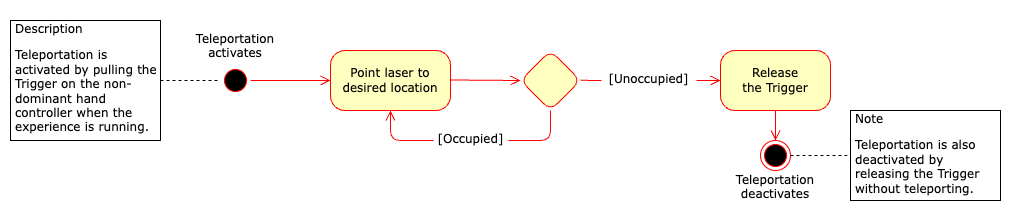

The diagram above was exported from draw.io. Its source (the exported page's mxGraphModel, read from the mxfile embedded in the PNG):
<mxGraphModel dx="954" dy="640" grid="1" gridSize="10" guides="1" tooltips="1" connect="1" arrows="1" fold="1" page="1" pageScale="1" pageWidth="1100" pageHeight="850" background="none" math="0" shadow="0">
  <root>
    <mxCell id="0" />
    <mxCell id="1" parent="0" />
    <mxCell id="382b91b5511bd0f7-1" value="" style="ellipse;html=1;shape=startState;fillColor=#000000;strokeColor=#ff0000;rounded=1;shadow=0;comic=0;labelBackgroundColor=none;fontFamily=Verdana;fontSize=12;fontColor=#000000;align=center;direction=south;" parent="1" vertex="1">
      <mxGeometry x="250" y="85" width="30" height="30" as="geometry" />
    </mxCell>
    <mxCell id="382b91b5511bd0f7-6" value="&lt;p&gt;Point laser to desired location&lt;/p&gt;" style="rounded=1;whiteSpace=wrap;html=1;arcSize=24;fillColor=#ffffc0;strokeColor=#ff0000;shadow=0;comic=0;labelBackgroundColor=none;fontFamily=Verdana;fontSize=12;fontColor=#000000;align=center;verticalAlign=middle;" parent="1" vertex="1">
      <mxGeometry x="360" y="70" width="120" height="60" as="geometry" />
    </mxCell>
    <mxCell id="2a3bc250acf0617d-9" style="edgeStyle=orthogonalEdgeStyle;html=1;labelBackgroundColor=none;endArrow=open;endSize=8;strokeColor=#ff0000;fontFamily=Verdana;fontSize=12;align=left;rounded=1;entryX=0;entryY=0.5;entryDx=0;entryDy=0;" parent="1" source="382b91b5511bd0f7-1" target="382b91b5511bd0f7-6" edge="1">
      <mxGeometry relative="1" as="geometry">
        <mxPoint x="350" y="100" as="targetPoint" />
      </mxGeometry>
    </mxCell>
    <mxCell id="N75LWujgt-FSiMl2xBQa-4" value="&lt;p&gt;&lt;font style=&quot;font-size: 12px;&quot;&gt;Description&lt;/font&gt;&lt;/p&gt;&lt;p&gt;&lt;font&gt;Teleportation is activated by pulling the Trigger on the non-dominant hand controller when the experience is running.&lt;/font&gt;&lt;/p&gt;" style="text;html=1;strokeColor=default;fillColor=none;spacing=5;spacingTop=-20;whiteSpace=wrap;overflow=hidden;rounded=0;verticalAlign=top;fontFamily=Verdana;" parent="1" vertex="1">
      <mxGeometry x="40" y="40" width="150" height="120" as="geometry" />
    </mxCell>
    <mxCell id="N75LWujgt-FSiMl2xBQa-7" value="" style="endArrow=none;dashed=1;html=1;rounded=1;fontFamily=Helvetica;fontSize=12;fontColor=default;entryX=0.5;entryY=1;entryDx=0;entryDy=0;exitX=1;exitY=0.5;exitDx=0;exitDy=0;" parent="1" source="N75LWujgt-FSiMl2xBQa-4" target="382b91b5511bd0f7-1" edge="1">
      <mxGeometry width="50" height="50" relative="1" as="geometry">
        <mxPoint x="190" y="125" as="sourcePoint" />
        <mxPoint x="240" y="75" as="targetPoint" />
        <Array as="points">
          <mxPoint x="220" y="100" />
        </Array>
      </mxGeometry>
    </mxCell>
    <mxCell id="N75LWujgt-FSiMl2xBQa-8" value="&lt;p style=&quot;&quot;&gt;&lt;font&gt;Teleportation activates&lt;/font&gt;&lt;/p&gt;" style="text;html=1;strokeColor=none;fillColor=none;spacing=5;spacingTop=-20;whiteSpace=wrap;overflow=hidden;rounded=0;align=center;fontFamily=Verdana;verticalAlign=top;" parent="1" vertex="1">
      <mxGeometry x="205" y="50" width="120" height="30" as="geometry" />
    </mxCell>
    <mxCell id="N75LWujgt-FSiMl2xBQa-10" value="" style="rhombus;whiteSpace=wrap;html=1;rounded=1;shadow=0;fillStyle=solid;pointerEvents=1;strokeColor=#FF0000;align=center;verticalAlign=middle;fontFamily=Helvetica;fontSize=12;fontColor=default;fillColor=#FFFFC0;gradientDirection=north;" parent="1" vertex="1">
      <mxGeometry x="550" y="70" width="60" height="60" as="geometry" />
    </mxCell>
    <mxCell id="N75LWujgt-FSiMl2xBQa-13" style="edgeStyle=orthogonalEdgeStyle;html=1;labelBackgroundColor=none;endArrow=open;endSize=8;strokeColor=#ff0000;fontFamily=Verdana;fontSize=12;align=left;rounded=1;entryX=0;entryY=0.5;entryDx=0;entryDy=0;" parent="1" target="N75LWujgt-FSiMl2xBQa-10" edge="1">
      <mxGeometry relative="1" as="geometry">
        <mxPoint x="480" y="99.5" as="sourcePoint" />
        <mxPoint x="510" y="100" as="targetPoint" />
      </mxGeometry>
    </mxCell>
    <mxCell id="N75LWujgt-FSiMl2xBQa-15" style="edgeStyle=orthogonalEdgeStyle;html=1;labelBackgroundColor=none;endArrow=open;endSize=8;strokeColor=#ff0000;fontFamily=Verdana;fontSize=12;align=left;rounded=1;entryX=0.5;entryY=1;entryDx=0;entryDy=0;exitX=0.5;exitY=1;exitDx=0;exitDy=0;" parent="1" source="N75LWujgt-FSiMl2xBQa-10" target="382b91b5511bd0f7-6" edge="1">
      <mxGeometry relative="1" as="geometry">
        <mxPoint x="580" y="140" as="sourcePoint" />
        <Array as="points">
          <mxPoint x="580" y="160" />
          <mxPoint x="420" y="160" />
        </Array>
        <mxPoint x="420" y="180" as="targetPoint" />
      </mxGeometry>
    </mxCell>
    <mxCell id="N75LWujgt-FSiMl2xBQa-16" value="&lt;p style=&quot;&quot;&gt;[Occupied]&lt;/p&gt;" style="text;html=1;strokeColor=none;fillColor=default;spacing=5;spacingTop=-20;whiteSpace=wrap;overflow=hidden;rounded=0;align=center;fontFamily=Verdana;verticalAlign=bottom;" parent="1" vertex="1">
      <mxGeometry x="463" y="155" width="75" height="21" as="geometry" />
    </mxCell>
    <mxCell id="N75LWujgt-FSiMl2xBQa-19" style="edgeStyle=orthogonalEdgeStyle;html=1;labelBackgroundColor=none;endArrow=open;endSize=8;strokeColor=#ff0000;fontFamily=Verdana;fontSize=12;align=left;rounded=1;" parent="1" edge="1">
      <mxGeometry relative="1" as="geometry">
        <mxPoint x="610" y="99.82" as="sourcePoint" />
        <Array as="points" />
        <mxPoint x="750" y="100" as="targetPoint" />
      </mxGeometry>
    </mxCell>
    <mxCell id="N75LWujgt-FSiMl2xBQa-20" value="&lt;p style=&quot;&quot;&gt;[Unoccupied]&lt;/p&gt;" style="text;html=1;strokeColor=none;fillColor=default;spacing=5;spacingTop=-20;whiteSpace=wrap;overflow=hidden;rounded=0;align=center;fontFamily=Verdana;verticalAlign=bottom;" parent="1" vertex="1">
      <mxGeometry x="631" y="95" width="95" height="21" as="geometry" />
    </mxCell>
    <mxCell id="N75LWujgt-FSiMl2xBQa-21" value="&lt;p&gt;Release the&amp;nbsp;&lt;span style=&quot;background-color: initial;&quot;&gt;Trigger&lt;/span&gt;&lt;/p&gt;" style="rounded=1;whiteSpace=wrap;html=1;arcSize=24;fillColor=#ffffc0;strokeColor=#ff0000;shadow=0;comic=0;labelBackgroundColor=none;fontFamily=Verdana;fontSize=12;fontColor=#000000;align=center;verticalAlign=middle;" parent="1" vertex="1">
      <mxGeometry x="750" y="70" width="110" height="60" as="geometry" />
    </mxCell>
    <mxCell id="N75LWujgt-FSiMl2xBQa-24" value="&lt;p style=&quot;&quot;&gt;&lt;font&gt;Teleportation deactivates&lt;/font&gt;&lt;/p&gt;" style="text;html=1;strokeColor=none;fillColor=none;spacing=5;spacingTop=-20;whiteSpace=wrap;overflow=hidden;rounded=0;align=center;fontFamily=Verdana;verticalAlign=bottom;" parent="1" vertex="1">
      <mxGeometry x="745" y="196" width="120" height="30" as="geometry" />
    </mxCell>
    <mxCell id="lDQ7pfSNnPTsk13pNQs0-1" value="&lt;p&gt;&lt;font style=&quot;font-size: 12px;&quot;&gt;Note&lt;/font&gt;&lt;/p&gt;&lt;p&gt;&lt;font&gt;Teleportation is also deactivated by releasing the Trigger without teleporting.&lt;/font&gt;&lt;/p&gt;" style="text;html=1;strokeColor=default;fillColor=none;spacing=5;spacingTop=-20;whiteSpace=wrap;overflow=hidden;rounded=0;verticalAlign=top;fontFamily=Verdana;" parent="1" vertex="1">
      <mxGeometry x="880" y="130" width="150" height="90" as="geometry" />
    </mxCell>
    <mxCell id="lDQ7pfSNnPTsk13pNQs0-2" value="" style="endArrow=none;dashed=1;html=1;rounded=1;fontFamily=Helvetica;fontSize=12;fontColor=default;exitX=0.5;exitY=0;exitDx=0;exitDy=0;" parent="1" edge="1">
      <mxGeometry width="50" height="50" relative="1" as="geometry">
        <mxPoint x="820.0000000000027" y="175" as="sourcePoint" />
        <mxPoint x="880" y="175" as="targetPoint" />
        <Array as="points" />
      </mxGeometry>
    </mxCell>
    <mxCell id="-YhX4TWG-s4VjgiRHy4A-1" style="edgeStyle=orthogonalEdgeStyle;html=1;labelBackgroundColor=none;endArrow=open;endSize=8;strokeColor=#ff0000;fontFamily=Verdana;fontSize=12;align=left;rounded=1;exitX=0.5;exitY=1;exitDx=0;exitDy=0;" parent="1" source="N75LWujgt-FSiMl2xBQa-21" edge="1">
      <mxGeometry relative="1" as="geometry">
        <mxPoint x="780" y="150" as="sourcePoint" />
        <mxPoint x="805" y="160" as="targetPoint" />
        <Array as="points" />
      </mxGeometry>
    </mxCell>
    <mxCell id="-YhX4TWG-s4VjgiRHy4A-4" value="" style="ellipse;html=1;shape=endState;fillColor=#000000;strokeColor=#ff0000;" parent="1" vertex="1">
      <mxGeometry x="790" y="160" width="30" height="30" as="geometry" />
    </mxCell>
  </root>
</mxGraphModel>